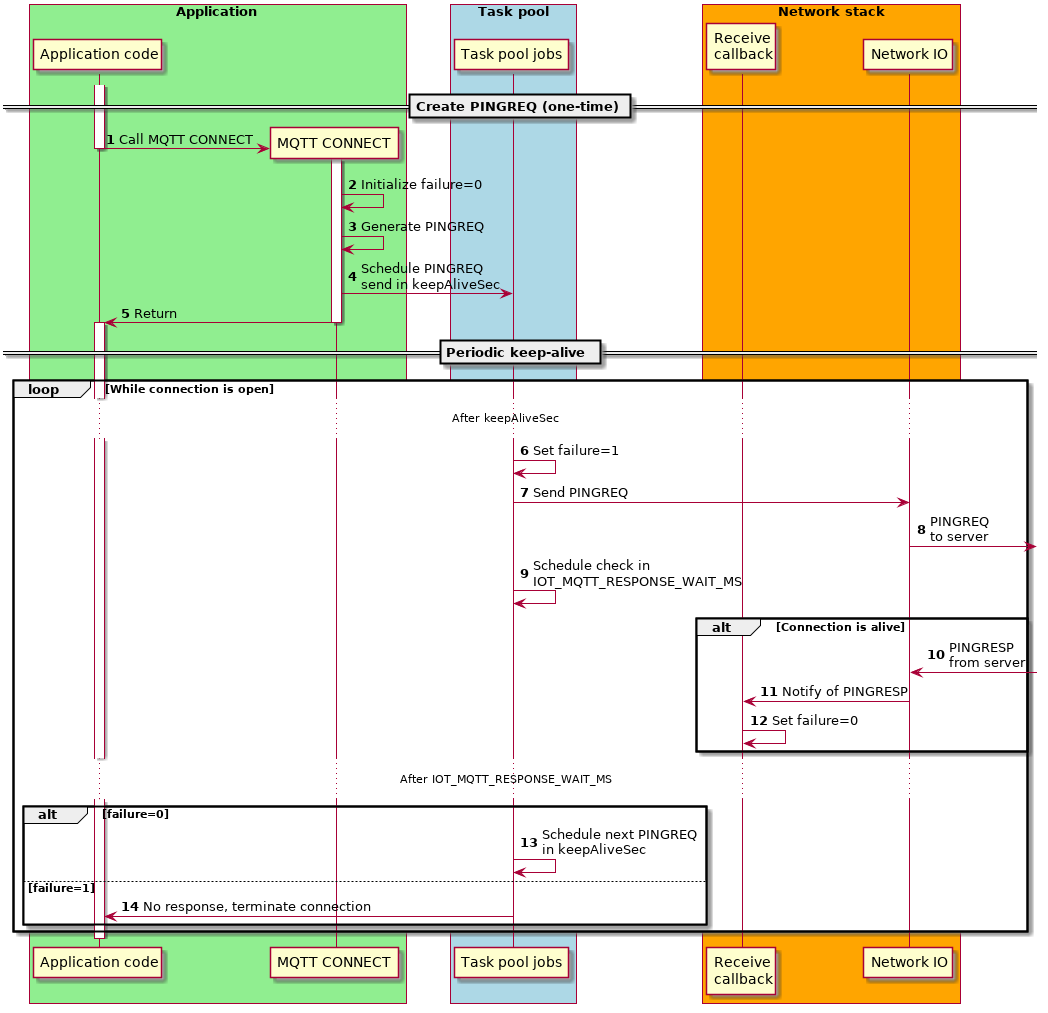

The diagram above was rendered by PlantUML. Its source (embedded in the PNG):
@startuml
skinparam classFontSize 8
skinparam classFontName Helvetica
autonumber

box "Application" #LightGreen
    participant "Application code" as application
    create participant "MQTT CONNECT" as api
end box

box "Task pool" #LightBlue
    participant "Task pool jobs" as task_pool
end box

box "Network stack" #Orange
    participant "Receive\ncallback" as receive_callback
    participant "Network IO" as network
end box

== Create PINGREQ (one-time) ==
activate application
application -> api: Call MQTT CONNECT
deactivate application
activate api
api -> api: Initialize failure=0
api -> api: Generate PINGREQ
api -> task_pool: Schedule PINGREQ\nsend in keepAliveSec
api -> application: Return
deactivate api
activate application

== Periodic keep-alive ==

loop While connection is open
    ... After keepAliveSec ...
    task_pool -> task_pool: Set failure=1
    task_pool -> network: Send PINGREQ
    network -> : PINGREQ\nto server
    task_pool -> task_pool: Schedule check in\nIOT_MQTT_RESPONSE_WAIT_MS

    alt Connection is alive
        network <- : PINGRESP\nfrom server
        network -> receive_callback: Notify of PINGRESP
        receive_callback -> receive_callback: Set failure=0
    end

    ... After IOT_MQTT_RESPONSE_WAIT_MS ...
    alt failure=0
        task_pool -> task_pool: Schedule next PINGREQ\nin keepAliveSec
    else failure=1
        task_pool -> application: No response, terminate connection
    end
end

deactivate application

@enduml